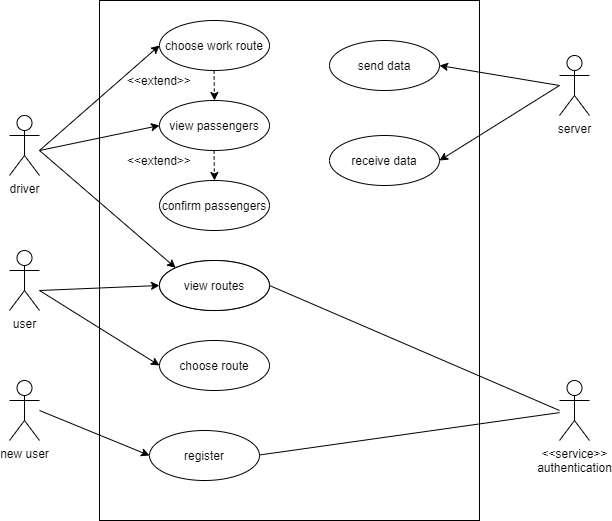

The diagram above was exported from draw.io. Its source (the exported page's mxGraphModel, read from the mxfile embedded in the PNG):
<mxGraphModel dx="1038" dy="548" grid="1" gridSize="10" guides="1" tooltips="1" connect="1" arrows="1" fold="1" page="1" pageScale="1" pageWidth="1100" pageHeight="850" background="#ffffff" math="0" shadow="0">
  <root>
    <mxCell id="0" />
    <mxCell id="1" parent="0" />
    <mxCell id="mq1FlepAGq1SN1McS0zM-1" value="driver" style="shape=umlActor;verticalLabelPosition=bottom;verticalAlign=top;html=1;" vertex="1" parent="1">
      <mxGeometry x="270" y="395" width="30" height="60" as="geometry" />
    </mxCell>
    <mxCell id="mq1FlepAGq1SN1McS0zM-2" value="user" style="shape=umlActor;verticalLabelPosition=bottom;verticalAlign=top;html=1;" vertex="1" parent="1">
      <mxGeometry x="270" y="530" width="30" height="60" as="geometry" />
    </mxCell>
    <mxCell id="mq1FlepAGq1SN1McS0zM-5" value="new user" style="shape=umlActor;verticalLabelPosition=bottom;verticalAlign=top;html=1;" vertex="1" parent="1">
      <mxGeometry x="270" y="660" width="30" height="60" as="geometry" />
    </mxCell>
    <mxCell id="mq1FlepAGq1SN1McS0zM-6" value="" style="rounded=0;whiteSpace=wrap;html=1;" vertex="1" parent="1">
      <mxGeometry x="360" y="280" width="380" height="520" as="geometry" />
    </mxCell>
    <mxCell id="mq1FlepAGq1SN1McS0zM-8" value="register" style="ellipse;whiteSpace=wrap;html=1;" vertex="1" parent="1">
      <mxGeometry x="410" y="710" width="110" height="50" as="geometry" />
    </mxCell>
    <mxCell id="mq1FlepAGq1SN1McS0zM-9" value="log in" style="ellipse;whiteSpace=wrap;html=1;" vertex="1" parent="1">
      <mxGeometry x="420" y="540" width="110" height="50" as="geometry" />
    </mxCell>
    <mxCell id="mq1FlepAGq1SN1McS0zM-13" value="" style="endArrow=classic;html=1;fontColor=none;entryX=0;entryY=0.5;entryDx=0;entryDy=0;" edge="1" parent="1" target="mq1FlepAGq1SN1McS0zM-8">
      <mxGeometry width="50" height="50" relative="1" as="geometry">
        <mxPoint x="300" y="690" as="sourcePoint" />
        <mxPoint x="410" y="780" as="targetPoint" />
      </mxGeometry>
    </mxCell>
    <mxCell id="mq1FlepAGq1SN1McS0zM-15" value="&amp;lt;&amp;lt;service&amp;gt;&amp;gt;&lt;br&gt;authentication" style="shape=umlActor;verticalLabelPosition=bottom;verticalAlign=top;html=1;outlineConnect=0;fontColor=none;" vertex="1" parent="1">
      <mxGeometry x="820" y="660" width="30" height="60" as="geometry" />
    </mxCell>
    <mxCell id="mq1FlepAGq1SN1McS0zM-16" value="" style="endArrow=none;html=1;fontColor=none;" edge="1" parent="1" target="mq1FlepAGq1SN1McS0zM-15">
      <mxGeometry width="50" height="50" relative="1" as="geometry">
        <mxPoint x="520" y="734.5" as="sourcePoint" />
        <mxPoint x="630" y="734.5" as="targetPoint" />
      </mxGeometry>
    </mxCell>
    <mxCell id="mq1FlepAGq1SN1McS0zM-17" value="" style="endArrow=none;html=1;fontColor=none;exitX=1;exitY=0.5;exitDx=0;exitDy=0;" edge="1" parent="1" source="mq1FlepAGq1SN1McS0zM-9">
      <mxGeometry width="50" height="50" relative="1" as="geometry">
        <mxPoint x="580" y="670" as="sourcePoint" />
        <mxPoint x="820" y="690" as="targetPoint" />
      </mxGeometry>
    </mxCell>
    <mxCell id="mq1FlepAGq1SN1McS0zM-21" value="" style="endArrow=classic;html=1;fontColor=none;entryX=0;entryY=0.5;entryDx=0;entryDy=0;" edge="1" parent="1" target="mq1FlepAGq1SN1McS0zM-9">
      <mxGeometry width="50" height="50" relative="1" as="geometry">
        <mxPoint x="300" y="570" as="sourcePoint" />
        <mxPoint x="350" y="520" as="targetPoint" />
      </mxGeometry>
    </mxCell>
    <mxCell id="mq1FlepAGq1SN1McS0zM-22" value="" style="endArrow=classic;html=1;fontColor=none;entryX=0;entryY=0;entryDx=0;entryDy=0;" edge="1" parent="1" target="mq1FlepAGq1SN1McS0zM-9">
      <mxGeometry width="50" height="50" relative="1" as="geometry">
        <mxPoint x="300" y="430" as="sourcePoint" />
        <mxPoint x="350" y="380" as="targetPoint" />
      </mxGeometry>
    </mxCell>
    <mxCell id="mq1FlepAGq1SN1McS0zM-24" value="choose route" style="ellipse;whiteSpace=wrap;html=1;" vertex="1" parent="1">
      <mxGeometry x="420" y="620" width="110" height="50" as="geometry" />
    </mxCell>
    <mxCell id="mq1FlepAGq1SN1McS0zM-26" value="" style="endArrow=classic;html=1;fontColor=none;entryX=0;entryY=0.5;entryDx=0;entryDy=0;" edge="1" parent="1" target="mq1FlepAGq1SN1McS0zM-24">
      <mxGeometry width="50" height="50" relative="1" as="geometry">
        <mxPoint x="300" y="570" as="sourcePoint" />
        <mxPoint x="370" y="580" as="targetPoint" />
      </mxGeometry>
    </mxCell>
    <mxCell id="mq1FlepAGq1SN1McS0zM-28" value="choose work route" style="ellipse;whiteSpace=wrap;html=1;" vertex="1" parent="1">
      <mxGeometry x="420" y="300" width="110" height="50" as="geometry" />
    </mxCell>
    <mxCell id="mq1FlepAGq1SN1McS0zM-39" value="view passengers" style="ellipse;whiteSpace=wrap;html=1;" vertex="1" parent="1">
      <mxGeometry x="420" y="380" width="110" height="50" as="geometry" />
    </mxCell>
    <mxCell id="mq1FlepAGq1SN1McS0zM-44" value="confirm passengers" style="ellipse;whiteSpace=wrap;html=1;" vertex="1" parent="1">
      <mxGeometry x="420" y="460" width="110" height="50" as="geometry" />
    </mxCell>
    <mxCell id="mq1FlepAGq1SN1McS0zM-47" value="" style="endArrow=classic;html=1;dashed=1;fontColor=none;" edge="1" parent="1">
      <mxGeometry width="50" height="50" relative="1" as="geometry">
        <mxPoint x="474.5" y="350" as="sourcePoint" />
        <mxPoint x="475" y="380" as="targetPoint" />
      </mxGeometry>
    </mxCell>
    <mxCell id="mq1FlepAGq1SN1McS0zM-48" value="&amp;lt;&amp;lt;extend&amp;gt;&amp;gt;" style="text;html=1;strokeColor=none;fillColor=none;align=center;verticalAlign=middle;whiteSpace=wrap;rounded=0;fontColor=none;" vertex="1" parent="1">
      <mxGeometry x="400" y="350" width="40" height="20" as="geometry" />
    </mxCell>
    <mxCell id="mq1FlepAGq1SN1McS0zM-49" value="view routes" style="ellipse;whiteSpace=wrap;html=1;" vertex="1" parent="1">
      <mxGeometry x="420" y="540" width="110" height="50" as="geometry" />
    </mxCell>
    <mxCell id="mq1FlepAGq1SN1McS0zM-53" value="" style="endArrow=classic;html=1;dashed=1;fontColor=none;" edge="1" parent="1">
      <mxGeometry width="50" height="50" relative="1" as="geometry">
        <mxPoint x="474.5" y="430" as="sourcePoint" />
        <mxPoint x="475" y="460" as="targetPoint" />
      </mxGeometry>
    </mxCell>
    <mxCell id="mq1FlepAGq1SN1McS0zM-54" value="&amp;lt;&amp;lt;extend&amp;gt;&amp;gt;" style="text;html=1;strokeColor=none;fillColor=none;align=center;verticalAlign=middle;whiteSpace=wrap;rounded=0;fontColor=none;" vertex="1" parent="1">
      <mxGeometry x="400" y="430" width="40" height="20" as="geometry" />
    </mxCell>
    <mxCell id="mq1FlepAGq1SN1McS0zM-56" value="" style="endArrow=classic;html=1;fontColor=none;entryX=0;entryY=0.5;entryDx=0;entryDy=0;" edge="1" parent="1" target="mq1FlepAGq1SN1McS0zM-39">
      <mxGeometry width="50" height="50" relative="1" as="geometry">
        <mxPoint x="300" y="430" as="sourcePoint" />
        <mxPoint x="350" y="380" as="targetPoint" />
      </mxGeometry>
    </mxCell>
    <mxCell id="mq1FlepAGq1SN1McS0zM-57" value="" style="endArrow=classic;html=1;fontColor=none;entryX=0;entryY=0.5;entryDx=0;entryDy=0;" edge="1" parent="1" target="mq1FlepAGq1SN1McS0zM-28">
      <mxGeometry width="50" height="50" relative="1" as="geometry">
        <mxPoint x="300" y="430" as="sourcePoint" />
        <mxPoint x="350" y="380" as="targetPoint" />
      </mxGeometry>
    </mxCell>
    <mxCell id="mq1FlepAGq1SN1McS0zM-58" value="server" style="shape=umlActor;verticalLabelPosition=bottom;verticalAlign=top;html=1;outlineConnect=0;fontColor=none;" vertex="1" parent="1">
      <mxGeometry x="820" y="335" width="30" height="60" as="geometry" />
    </mxCell>
    <mxCell id="mq1FlepAGq1SN1McS0zM-59" value="send data" style="ellipse;whiteSpace=wrap;html=1;" vertex="1" parent="1">
      <mxGeometry x="590" y="320" width="110" height="50" as="geometry" />
    </mxCell>
    <mxCell id="mq1FlepAGq1SN1McS0zM-61" value="receive data" style="ellipse;whiteSpace=wrap;html=1;" vertex="1" parent="1">
      <mxGeometry x="590" y="415" width="110" height="50" as="geometry" />
    </mxCell>
    <mxCell id="mq1FlepAGq1SN1McS0zM-62" value="" style="endArrow=classic;html=1;fontColor=none;entryX=1;entryY=0.5;entryDx=0;entryDy=0;" edge="1" parent="1" target="mq1FlepAGq1SN1McS0zM-59">
      <mxGeometry width="50" height="50" relative="1" as="geometry">
        <mxPoint x="820" y="365" as="sourcePoint" />
        <mxPoint x="740" y="395" as="targetPoint" />
      </mxGeometry>
    </mxCell>
    <mxCell id="mq1FlepAGq1SN1McS0zM-63" value="" style="endArrow=classic;html=1;fontColor=none;entryX=1;entryY=0.5;entryDx=0;entryDy=0;" edge="1" parent="1" target="mq1FlepAGq1SN1McS0zM-61">
      <mxGeometry width="50" height="50" relative="1" as="geometry">
        <mxPoint x="820" y="365" as="sourcePoint" />
        <mxPoint x="720" y="395" as="targetPoint" />
      </mxGeometry>
    </mxCell>
  </root>
</mxGraphModel>